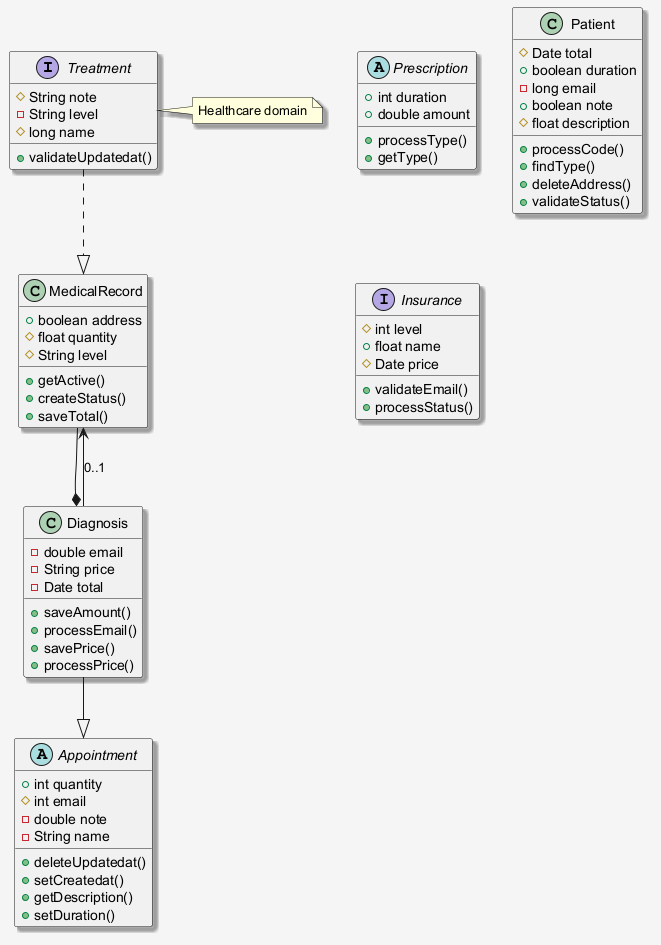

The diagram above was rendered by PlantUML. Its source (embedded in the PNG):
@startuml
skinparam shadowing false
skinparam backgroundColor #F5F5F5
skinparam shadowing true
interface Treatment {
  #String note
  -String level
  #long name
  +validateUpdatedat()
}
class MedicalRecord {
  +boolean address
  #float quantity
  #String level
  +getActive()
  +createStatus()
  +saveTotal()
}
abstract class Prescription {
  +int duration
  +double amount
  +processType()
  +getType()
}
abstract class Appointment {
  +int quantity
  #int email
  -double note
  -String name
  +deleteUpdatedat()
  +setCreatedat()
  +getDescription()
  +setDuration()
}
class Patient {
  #Date total
  +boolean duration
  -long email
  +boolean note
  #float description
  +processCode()
  +findType()
  +deleteAddress()
  +validateStatus()
}
interface Insurance {
  #int level
  +float name
  #Date price
  +validateEmail()
  +processStatus()
}
class Diagnosis {
  -double email
  -String price
  -Date total
  +saveAmount()
  +processEmail()
  +savePrice()
  +processPrice()
}
Diagnosis --|> Appointment
Diagnosis --> MedicalRecord : "0..1"
Treatment ..|> MedicalRecord
MedicalRecord --* Diagnosis
note right of Treatment : Healthcare domain
@enduml